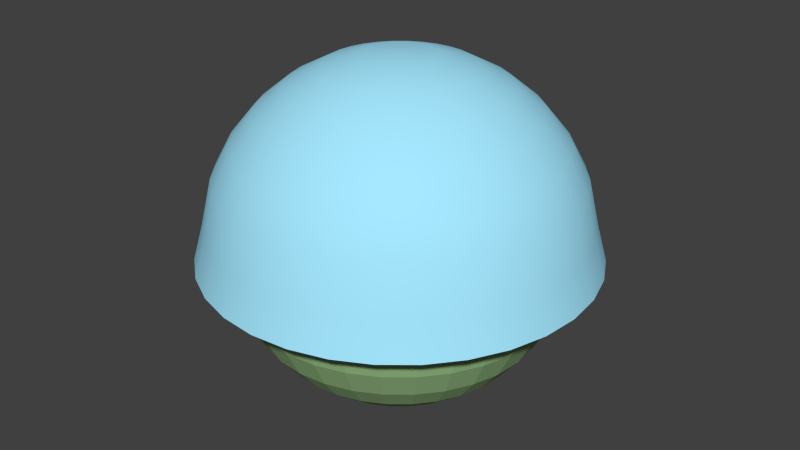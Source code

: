 # Source: skysphere.blend  (saved by Blender 2.69.0; exported with 4.5.12 LTS)
import bpy
from mathutils import Matrix  # noqa: F401  (used for matrix-valued properties, if any)

bpy.ops.wm.read_factory_settings(use_empty=True)
scene = bpy.context.scene
scene.name = 'Scene'

# ---- collections
col_collection_1 = bpy.data.collections.new('Collection 1'); scene.collection.children.link(col_collection_1)

# ---- materials (node trees are filled in below, after node groups)
mat_material = bpy.data.materials.new('Material')
mat_material.alpha_threshold = 0.0
mat_material.use_transparent_shadow = False
mat_material.diffuse_color = (1.0, 1.0, 1.0, 1.0)
mat_material.roughness = 0.5
mat_material.specular_intensity = 0.0
mat_material.line_color = (0.0, 0.0, 0.0, 1.0)
mat_material_003 = bpy.data.materials.new('Material.003')
mat_material_003.alpha_threshold = 0.0
mat_material_003.use_transparent_shadow = False
mat_material_003.diffuse_color = (1.0, 0.9956, 0.1813, 1.0)
mat_material_003.roughness = 0.5
mat_material_003.specular_intensity = 0.0
mat_material_003.line_color = (0.0, 0.0, 0.0, 1.0)
mat_material_002 = bpy.data.materials.new('Material.002')
mat_material_002.alpha_threshold = 0.0
mat_material_002.use_transparent_shadow = False
mat_material_002.diffuse_color = (0.3309, 0.5489, 0.2542, 1.0)
mat_material_002.roughness = 0.5
mat_material_002.specular_intensity = 0.0
mat_material_002.line_color = (0.0, 0.0, 0.0, 1.0)
mat_material_001 = bpy.data.materials.new('Material.001')
mat_material_001.alpha_threshold = 0.0
mat_material_001.use_transparent_shadow = False
mat_material_001.diffuse_color = (0.3777, 0.8046, 1.0, 1.0)
mat_material_001.roughness = 0.5
mat_material_001.specular_intensity = 0.0
mat_material_001.line_color = (0.0, 0.0, 0.0, 1.0)

# ---- material node trees

# ---- world
world_world = bpy.data.worlds.new('World'); scene.world = world_world
world_world.color = (0.05088, 0.05088, 0.05088)
world_world.use_sun_shadow = False
world_world.sun_shadow_jitter_overblur = 0.0
world_world.cycles.sampling_method = 'MANUAL'
world_world.cycles.sample_map_resolution = 256

# ---- meshes
me_plane_004 = bpy.data.meshes.new('Plane.004')
me_plane_004.from_pydata([(-0.7281, -0.04989, 0.3024), (-1.274, -0.3095, -0.05244), (-0.2533, 0.5507, -0.03727), (-0.6504, 0.407, -0.3739), (-0.8768, 0.09096, -0.1606), (-0.6381, 0.1612, 0.06955), (-1.117, -0.4564, 0.4326), (-1.298, -0.5275, 0.2892), (-0.03342, 0.8294, -0.1955), (-0.5904, 0.6291, -0.67), (0.1091, 1.065, -0.3935), (-0.114, 0.9996, -0.609), (0.1737, 1.237, -0.5949), (0.07244, 1.196, -0.6746), (-0.9815, -0.28, 0.3271), (-1.227, -0.3916, 0.1589)], [], [(4, 5, 2, 3), (1, 0, 5, 4), (14, 15, 7, 6), (3, 2, 8, 9), (9, 8, 10, 11), (11, 10, 12, 13), (0, 1, 15, 14)])
me_plane_004.materials.append(mat_material)
me_plane_004.use_remesh_preserve_volume = False
me_plane_004.use_remesh_preserve_attributes = False
me_plane_004.use_mirror_vertex_groups = False
me_plane_004.update()
me_plane_003 = bpy.data.meshes.new('Plane.003')
me_plane_003.from_pydata([(0.401, -0.9426, 0.3122), (-0.5705, -0.776, -0.7798), (0.01472, 0.618, 0.5666), (-1.065, 0.7357, -0.6779), (-0.4561, 0.2069, -0.1893), (0.1307, 0.1188, 0.4761), (0.2598, -1.569, -0.1463), (-0.1434, -1.394, -0.5506), (-0.1568, 1.055, 0.5618), (-1.043, 1.415, -0.3387), (-0.5435, 1.576, 0.3363), (-0.7313, 1.56, 0.1031), (-0.6446, -0.1774, -0.5931), (0.2507, -0.3139, 0.4211)], [], [(4, 5, 2, 3), (12, 13, 5, 4), (0, 1, 7, 6), (3, 2, 8, 9), (9, 8, 10, 11), (1, 0, 13, 12)])
me_plane_003.materials.append(mat_material)
me_plane_003.use_remesh_preserve_volume = False
me_plane_003.use_remesh_preserve_attributes = False
me_plane_003.use_mirror_vertex_groups = False
me_plane_003.update()
me_cylinder = bpy.data.meshes.new('Cylinder')
me_cylinder.from_pydata([(3.34e-08, -0.2754, 0.05359), (0.05321, -0.2703, 0.05262), (0.1044, -0.255, 0.04974), (0.1515, -0.2303, 0.04507), (0.1928, -0.1969, 0.03878), (0.2268, -0.1563, 0.03112), (0.252, -0.11, 0.02237), (0.2675, -0.05971, 0.01289), (0.2727, -0.007424, 0.003021), (0.2675, 0.04486, -0.006845), (0.252, 0.09513, -0.01633), (0.2268, 0.1415, -0.02507), (0.1928, 0.1821, -0.03274), (0.1515, 0.2154, -0.03903), (0.1044, 0.2402, -0.0437), (0.05321, 0.2554, -0.04658), (-5.547e-08, 0.2606, -0.04755), (-0.05321, 0.2554, -0.04658), (-0.1044, 0.2402, -0.0437), (-0.1515, 0.2154, -0.03903), (-0.1928, 0.1821, -0.03274), (-0.2268, 0.1415, -0.02507), (-0.252, 0.09513, -0.01633), (-0.2675, 0.04486, -0.006845), (-0.2727, -0.007424, 0.003021), (-0.2675, -0.05971, 0.01289), (-0.252, -0.11, 0.02237), (-0.2268, -0.1563, 0.03112), (-0.1928, -0.1969, 0.03878), (-0.1515, -0.2303, 0.04507), (-0.1044, -0.255, 0.04974), (-0.05321, -0.2703, 0.05262)], [], [(0, 1, 2, 3, 4, 5, 6, 7, 8, 9, 10, 11, 12, 13, 14, 15, 16, 17, 18, 19, 20, 21, 22, 23, 24, 25, 26, 27, 28, 29, 30, 31)])
me_cylinder.materials.append(mat_material_003)
me_cylinder.use_remesh_preserve_volume = False
me_cylinder.use_remesh_preserve_attributes = False
me_cylinder.use_mirror_vertex_groups = False
me_cylinder.update()
me_plane_002 = bpy.data.meshes.new('Plane.002')
me_plane_002.from_pydata([(-0.3713, -0.8202, -0.05583), (-1.029, -0.9484, -0.3348), (-0.4327, 0.6396, -0.08191), (-0.9822, 0.6749, -0.3151), (-0.7772, -0.02589, -0.2281), (-0.4217, -0.09284, -0.07723), (-0.387, -1.313, -0.06249), (-0.6283, -1.314, -0.1649), (-0.3795, 1.155, -0.05931), (-0.841, 1.14, -0.2552), (-0.382, 1.642, -0.06037), (-0.5464, 1.565, -0.1301), (-0.525, 2.057, -0.121), (-0.5808, 2.031, -0.1447)], [], [(4, 5, 2, 3), (1, 0, 5, 4), (0, 1, 7, 6), (3, 2, 8, 9), (9, 8, 10, 11), (11, 10, 12, 13)])
me_plane_002.materials.append(mat_material)
me_plane_002.use_remesh_preserve_volume = False
me_plane_002.use_remesh_preserve_attributes = False
me_plane_002.use_mirror_vertex_groups = False
me_plane_002.update()
me_plane_001 = bpy.data.meshes.new('Plane.001')
me_plane_001.from_pydata([(0.4307, -0.9303, 0.2913), (-1.359, -0.9576, -0.4683), (0.2172, 0.4056, 0.2007), (-0.8841, 0.4938, -0.2667), (-1.303, -0.02541, -0.4447), (0.1269, 0.01725, 0.1623), (0.168, -1.459, 0.1798), (-0.8069, -1.537, -0.234), (0.2008, 1.231, 0.1937), (-0.9773, 1.115, -0.3063), (-0.1754, 1.717, 0.03403), (-0.7199, 1.548, -0.1971)], [], [(4, 3, 2, 5), (1, 4, 5, 0), (0, 6, 7, 1), (3, 9, 8, 2), (9, 11, 10, 8)])
me_plane_001.materials.append(mat_material)
me_plane_001.use_remesh_preserve_volume = False
me_plane_001.use_remesh_preserve_attributes = False
me_plane_001.use_mirror_vertex_groups = False
me_plane_001.update()
me_plane = bpy.data.meshes.new('Plane')
me_plane.from_pydata([(0.4331, -0.9303, 0.2856), (-0.9907, -0.976, -0.3187), (0.2197, 0.4056, 0.195), (-1.065, 0.2138, -0.3501), (-0.7772, -0.02589, -0.2281), (0.1294, 0.01725, 0.1566), (0.1704, -1.369, 0.1741), (-0.5966, -1.32, -0.1515), (0.2032, 1.231, 0.188), (-0.6257, 1.16, -0.1638), (-0.173, 1.717, 0.02834), (-0.483, 1.655, -0.1032)], [], [(4, 5, 2, 3), (1, 0, 5, 4), (0, 1, 7, 6), (3, 2, 8, 9), (9, 8, 10, 11)])
me_plane.materials.append(mat_material)
me_plane.use_remesh_preserve_volume = False
me_plane.use_remesh_preserve_attributes = False
me_plane.use_mirror_vertex_groups = False
me_plane.update()
me_sphere_001 = bpy.data.meshes.new('Sphere.001')
me_sphere_001.from_pydata([(-1.0, 0.0, 7.55e-08), (-0.9808, 0.0, -0.1951), (-0.9239, 0.0, -0.3827), (-0.8315, 0.0, -0.5556), (-0.7071, 0.0, -0.7071), (-0.5556, 0.0, -0.8315), (-0.3827, 0.0, -0.9239), (-0.1951, 0.0, -0.9808), (-0.9808, 0.1951, 7.55e-08), (-0.9619, 0.1913, -0.1951), (-0.9061, 0.1802, -0.3827), (-0.8155, 0.1622, -0.5556), (-0.6935, 0.1379, -0.7071), (-0.5449, 0.1084, -0.8315), (-0.3753, 0.07466, -0.9239), (-0.1913, 0.03806, -0.9808), (-0.9239, 0.3827, 7.55e-08), (-0.9061, 0.3753, -0.1951), (-0.8536, 0.3536, -0.3827), (-0.7682, 0.3182, -0.5556), (-0.6533, 0.2706, -0.7071), (-0.5133, 0.2126, -0.8315), (-0.3536, 0.1464, -0.9239), (-0.1802, 0.07466, -0.9808), (-0.8315, 0.5556, 7.55e-08), (-0.8155, 0.5449, -0.1951), (-0.7682, 0.5133, -0.3827), (-0.6913, 0.4619, -0.5556), (-0.5879, 0.3928, -0.7071), (-0.4619, 0.3087, -0.8315), (-0.3182, 0.2126, -0.9239), (-0.1622, 0.1084, -0.9808), (-0.7071, 0.7071, 7.55e-08), (-0.6935, 0.6935, -0.1951), (-0.6533, 0.6533, -0.3827), (-0.5879, 0.5879, -0.5556), (-0.5, 0.5, -0.7071), (-0.3928, 0.3928, -0.8315), (-0.2706, 0.2706, -0.9239), (-0.1379, 0.1379, -0.9808), (-0.5556, 0.8315, 7.55e-08), (-0.5449, 0.8155, -0.1951), (-0.5133, 0.7682, -0.3827), (-0.4619, 0.6913, -0.5556), (-0.3928, 0.5879, -0.7071), (-0.3087, 0.4619, -0.8315), (-0.2126, 0.3182, -0.9239), (-0.1084, 0.1622, -0.9808), (-0.3827, 0.9239, 7.55e-08), (-0.3753, 0.9061, -0.1951), (-0.3536, 0.8536, -0.3827), (-0.3182, 0.7682, -0.5556), (-0.2706, 0.6533, -0.7071), (-0.2126, 0.5133, -0.8315), (-0.1464, 0.3536, -0.9239), (-0.07466, 0.1802, -0.9808), (-0.1951, 0.9808, 7.55e-08), (-0.1913, 0.9619, -0.1951), (-0.1802, 0.9061, -0.3827), (-0.1622, 0.8155, -0.5556), (-0.1379, 0.6935, -0.7071), (-0.1084, 0.5449, -0.8315), (-0.07466, 0.3753, -0.9239), (-0.03806, 0.1913, -0.9808), (3.788e-07, 1.0, 7.55e-08), (3.937e-07, 0.9808, -0.1951), (2.298e-07, 0.9239, -0.3827), (3.341e-07, 0.8315, -0.5556), (3.192e-07, 0.7071, -0.7071), (3.415e-07, 0.5556, -0.8315), (3.043e-07, 0.3827, -0.9239), (3.08e-07, 0.1951, -0.9808), (0.1951, 0.9808, 7.55e-08), (0.1913, 0.9619, -0.1951), (0.1802, 0.9061, -0.3827), (0.1622, 0.8155, -0.5556), (0.138, 0.6935, -0.7071), (0.1084, 0.5449, -0.8315), (0.07466, 0.3753, -0.9239), (0.03806, 0.1913, -0.9808), (0.3827, 0.9239, 7.55e-08), (0.3753, 0.9061, -0.1951), (0.3536, 0.8536, -0.3827), (0.3182, 0.7682, -0.5556), (0.2706, 0.6533, -0.7071), (0.2126, 0.5133, -0.8315), (0.1464, 0.3536, -0.9239), (0.07466, 0.1802, -0.9808), (0.5556, 0.8315, 7.55e-08), (0.5449, 0.8155, -0.1951), (0.5133, 0.7682, -0.3827), (0.4619, 0.6913, -0.5556), (0.3928, 0.5879, -0.7071), (0.3087, 0.4619, -0.8315), (0.2126, 0.3182, -0.9239), (0.1084, 0.1622, -0.9808), (0.7071, 0.7071, 7.55e-08), (0.6935, 0.6935, -0.1951), (0.6533, 0.6533, -0.3827), (0.5879, 0.5879, -0.5556), (0.5, 0.5, -0.7071), (0.3928, 0.3928, -0.8315), (0.2706, 0.2706, -0.9239), (0.138, 0.1379, -0.9808), (0.8315, 0.5556, 7.55e-08), (0.8155, 0.5449, -0.1951), (0.7682, 0.5133, -0.3827), (0.6913, 0.4619, -0.5556), (0.5879, 0.3928, -0.7071), (0.4619, 0.3087, -0.8315), (0.3182, 0.2126, -0.9239), (0.1622, 0.1084, -0.9808), (0.9239, 0.3827, 7.55e-08), (0.9061, 0.3753, -0.1951), (0.8536, 0.3536, -0.3827), (0.7682, 0.3182, -0.5556), (0.6533, 0.2706, -0.7071), (0.5133, 0.2126, -0.8315), (0.3536, 0.1464, -0.9239), (0.1802, 0.07466, -0.9808), (0.9808, 0.1951, 7.55e-08), (0.9619, 0.1913, -0.1951), (0.9061, 0.1802, -0.3827), (0.8155, 0.1622, -0.5556), (0.6935, 0.1379, -0.7071), (0.5449, 0.1084, -0.8315), (0.3753, 0.07466, -0.9239), (0.1913, 0.03806, -0.9808), (1.0, -1.003e-07, 7.55e-08), (0.9808, -8.544e-08, -0.1951), (0.9239, 6.357e-08, -0.3827), (0.8315, -8.544e-08, -0.5556), (0.7071, -2.584e-08, -0.7071), (0.5556, -1.094e-08, -0.8315), (0.3827, 3.964e-09, -0.9239), (0.1951, 3.964e-09, -0.9808), (0.9808, -0.1951, 7.55e-08), (0.9619, -0.1913, -0.1951), (0.9061, -0.1802, -0.3827), (0.8155, -0.1622, -0.5556), (0.6935, -0.1379, -0.7071), (0.5449, -0.1084, -0.8315), (0.3753, -0.07466, -0.9239), (0.1913, -0.03806, -0.9808), (0.9239, -0.3827, 7.55e-08), (0.9061, -0.3753, -0.1951), (0.8536, -0.3536, -0.3827), (0.7682, -0.3182, -0.5556), (0.6533, -0.2706, -0.7071), (0.5133, -0.2126, -0.8315), (0.3536, -0.1464, -0.9239), (0.1802, -0.07466, -0.9808), (0.8315, -0.5556, 7.55e-08), (0.8155, -0.5449, -0.1951), (0.7682, -0.5133, -0.3827), (0.6913, -0.4619, -0.5556), (0.5879, -0.3928, -0.7071), (0.4619, -0.3087, -0.8315), (0.3182, -0.2126, -0.9239), (0.1622, -0.1084, -0.9808), (0.7071, -0.7071, 7.55e-08), (0.6935, -0.6935, -0.1951), (0.6533, -0.6533, -0.3827), (0.5879, -0.5879, -0.5556), (0.5, -0.5, -0.7071), (0.3928, -0.3928, -0.8315), (0.2706, -0.2706, -0.9239), (0.1379, -0.1379, -0.9808), (0.5556, -0.8315, 7.55e-08), (0.5449, -0.8155, -0.1951), (0.5133, -0.7682, -0.3827), (0.4619, -0.6913, -0.5556), (0.3928, -0.5879, -0.7071), (0.3087, -0.4619, -0.8315), (0.2126, -0.3182, -0.9239), (0.1084, -0.1622, -0.9808), (3.258e-07, 0.0, -1.0), (0.3827, -0.9239, 7.55e-08), (0.3753, -0.9061, -0.1951), (0.3536, -0.8536, -0.3827), (0.3182, -0.7682, -0.5556), (0.2706, -0.6533, -0.7071), (0.2126, -0.5133, -0.8315), (0.1464, -0.3536, -0.9239), (0.07466, -0.1802, -0.9808), (0.1951, -0.9808, 7.55e-08), (0.1913, -0.9619, -0.1951), (0.1802, -0.9061, -0.3827), (0.1622, -0.8155, -0.5556), (0.1379, -0.6935, -0.7071), (0.1084, -0.5449, -0.8315), (0.07466, -0.3753, -0.9239), (0.03806, -0.1913, -0.9808), (1.404e-07, -1.0, 7.55e-08), (9.567e-08, -0.9808, -0.1951), (3.192e-07, -0.9239, -0.3827), (1.404e-07, -0.8315, -0.5556), (1.851e-07, -0.7071, -0.7071), (2.596e-07, -0.5556, -0.8315), (2.521e-07, -0.3827, -0.9239), (3.155e-07, -0.1951, -0.9808), (-0.1951, -0.9808, 7.55e-08), (-0.1913, -0.9619, -0.1951), (-0.1802, -0.9061, -0.3827), (-0.1622, -0.8155, -0.5556), (-0.1379, -0.6935, -0.7071), (-0.1084, -0.5449, -0.8315), (-0.07466, -0.3753, -0.9239), (-0.03806, -0.1913, -0.9808), (-0.3827, -0.9239, 7.55e-08), (-0.3753, -0.9061, -0.1951), (-0.3536, -0.8536, -0.3827), (-0.3182, -0.7682, -0.5556), (-0.2706, -0.6533, -0.7071), (-0.2126, -0.5133, -0.8315), (-0.1464, -0.3536, -0.9239), (-0.07466, -0.1802, -0.9808), (-0.5556, -0.8315, 7.55e-08), (-0.5449, -0.8155, -0.1951), (-0.5133, -0.7682, -0.3827), (-0.4619, -0.6913, -0.5556), (-0.3928, -0.5879, -0.7071), (-0.3087, -0.4619, -0.8315), (-0.2126, -0.3182, -0.9239), (-0.1084, -0.1622, -0.9808), (-0.7071, -0.7071, 7.55e-08), (-0.6935, -0.6935, -0.1951), (-0.6533, -0.6533, -0.3827), (-0.5879, -0.5879, -0.5556), (-0.5, -0.5, -0.7071), (-0.3928, -0.3928, -0.8315), (-0.2706, -0.2706, -0.9239), (-0.1379, -0.1379, -0.9808), (-0.8315, -0.5556, 7.55e-08), (-0.8155, -0.5449, -0.1951), (-0.7682, -0.5133, -0.3827), (-0.6913, -0.4619, -0.5556), (-0.5879, -0.3928, -0.7071), (-0.4619, -0.3087, -0.8315), (-0.3182, -0.2126, -0.9239), (-0.1622, -0.1084, -0.9808), (-0.9239, -0.3827, 7.55e-08), (-0.9061, -0.3753, -0.1951), (-0.8536, -0.3536, -0.3827), (-0.7682, -0.3182, -0.5556), (-0.6533, -0.2706, -0.7071), (-0.5133, -0.2126, -0.8315), (-0.3536, -0.1464, -0.9239), (-0.1802, -0.07466, -0.9808), (-0.9808, -0.1951, 7.55e-08), (-0.9619, -0.1913, -0.1951), (-0.9061, -0.1802, -0.3827), (-0.8155, -0.1622, -0.5556), (-0.6935, -0.1379, -0.7071), (-0.5449, -0.1084, -0.8315), (-0.3753, -0.07466, -0.9239), (-0.1913, -0.03806, -0.9808)], [], [(6, 14, 13, 5), (4, 12, 11, 3), (2, 10, 9, 1), (7, 15, 14, 6), (5, 13, 12, 4), (3, 11, 10, 2), (1, 9, 8, 0), (9, 17, 16, 8), (14, 22, 21, 13), (12, 20, 19, 11), (10, 18, 17, 9), (15, 23, 22, 14), (13, 21, 20, 12), (11, 19, 18, 10), (17, 25, 24, 16), (22, 30, 29, 21), (20, 28, 27, 19), (18, 26, 25, 17), (23, 31, 30, 22), (21, 29, 28, 20), (19, 27, 26, 18), (25, 33, 32, 24), (30, 38, 37, 29), (28, 36, 35, 27), (26, 34, 33, 25), (31, 39, 38, 30), (29, 37, 36, 28), (27, 35, 34, 26), (33, 41, 40, 32), (38, 46, 45, 37), (36, 44, 43, 35), (34, 42, 41, 33), (39, 47, 46, 38), (37, 45, 44, 36), (35, 43, 42, 34), (41, 49, 48, 40), (46, 54, 53, 45), (44, 52, 51, 43), (42, 50, 49, 41), (47, 55, 54, 46), (45, 53, 52, 44), (43, 51, 50, 42), (49, 57, 56, 48), (54, 62, 61, 53), (52, 60, 59, 51), (50, 58, 57, 49), (55, 63, 62, 54), (53, 61, 60, 52), (51, 59, 58, 50), (57, 65, 64, 56), (62, 70, 69, 61), (60, 68, 67, 59), (58, 66, 65, 57), (63, 71, 70, 62), (61, 69, 68, 60), (59, 67, 66, 58), (65, 73, 72, 64), (70, 78, 77, 69), (68, 76, 75, 67), (66, 74, 73, 65), (71, 79, 78, 70), (69, 77, 76, 68), (67, 75, 74, 66), (73, 81, 80, 72), (78, 86, 85, 77), (76, 84, 83, 75), (74, 82, 81, 73), (79, 87, 86, 78), (77, 85, 84, 76), (75, 83, 82, 74), (81, 89, 88, 80), (86, 94, 93, 85), (84, 92, 91, 83), (82, 90, 89, 81), (87, 95, 94, 86), (85, 93, 92, 84), (83, 91, 90, 82), (89, 97, 96, 88), (94, 102, 101, 93), (92, 100, 99, 91), (90, 98, 97, 89), (95, 103, 102, 94), (93, 101, 100, 92), (91, 99, 98, 90), (97, 105, 104, 96), (102, 110, 109, 101), (100, 108, 107, 99), (98, 106, 105, 97), (103, 111, 110, 102), (101, 109, 108, 100), (99, 107, 106, 98), (105, 113, 112, 104), (110, 118, 117, 109), (108, 116, 115, 107), (106, 114, 113, 105), (111, 119, 118, 110), (109, 117, 116, 108), (107, 115, 114, 106), (113, 121, 120, 112), (118, 126, 125, 117), (116, 124, 123, 115), (114, 122, 121, 113), (119, 127, 126, 118), (117, 125, 124, 116), (115, 123, 122, 114), (121, 129, 128, 120), (126, 134, 133, 125), (124, 132, 131, 123), (122, 130, 129, 121), (127, 135, 134, 126), (125, 133, 132, 124), (123, 131, 130, 122), (129, 137, 136, 128), (134, 142, 141, 133), (132, 140, 139, 131), (130, 138, 137, 129), (135, 143, 142, 134), (133, 141, 140, 132), (131, 139, 138, 130), (137, 145, 144, 136), (142, 150, 149, 141), (140, 148, 147, 139), (138, 146, 145, 137), (143, 151, 150, 142), (141, 149, 148, 140), (139, 147, 146, 138), (145, 153, 152, 144), (150, 158, 157, 149), (148, 156, 155, 147), (146, 154, 153, 145), (151, 159, 158, 150), (149, 157, 156, 148), (147, 155, 154, 146), (153, 161, 160, 152), (158, 166, 165, 157), (156, 164, 163, 155), (154, 162, 161, 153), (159, 167, 166, 158), (157, 165, 164, 156), (155, 163, 162, 154), (161, 169, 168, 160), (166, 174, 173, 165), (164, 172, 171, 163), (162, 170, 169, 161), (167, 175, 174, 166), (165, 173, 172, 164), (163, 171, 170, 162), (169, 178, 177, 168), (174, 183, 182, 173), (172, 181, 180, 171), (170, 179, 178, 169), (175, 184, 183, 174), (173, 182, 181, 172), (171, 180, 179, 170), (178, 186, 185, 177), (183, 191, 190, 182), (181, 189, 188, 180), (179, 187, 186, 178), (184, 192, 191, 183), (182, 190, 189, 181), (180, 188, 187, 179), (186, 194, 193, 185), (191, 199, 198, 190), (189, 197, 196, 188), (187, 195, 194, 186), (192, 200, 199, 191), (190, 198, 197, 189), (188, 196, 195, 187), (194, 202, 201, 193), (199, 207, 206, 198), (197, 205, 204, 196), (195, 203, 202, 194), (200, 208, 207, 199), (198, 206, 205, 197), (196, 204, 203, 195), (202, 210, 209, 201), (207, 215, 214, 206), (205, 213, 212, 204), (203, 211, 210, 202), (208, 216, 215, 207), (206, 214, 213, 205), (204, 212, 211, 203), (210, 218, 217, 209), (215, 223, 222, 214), (213, 221, 220, 212), (211, 219, 218, 210), (216, 224, 223, 215), (214, 222, 221, 213), (212, 220, 219, 211), (218, 226, 225, 217), (223, 231, 230, 222), (221, 229, 228, 220), (219, 227, 226, 218), (224, 232, 231, 223), (222, 230, 229, 221), (220, 228, 227, 219), (226, 234, 233, 225), (231, 239, 238, 230), (229, 237, 236, 228), (227, 235, 234, 226), (232, 240, 239, 231), (230, 238, 237, 229), (228, 236, 235, 227), (234, 242, 241, 233), (239, 247, 246, 238), (237, 245, 244, 236), (235, 243, 242, 234), (240, 248, 247, 239), (238, 246, 245, 237), (236, 244, 243, 235), (242, 250, 249, 241), (247, 255, 254, 246), (245, 253, 252, 244), (243, 251, 250, 242), (248, 256, 255, 247), (246, 254, 253, 245), (244, 252, 251, 243), (176, 15, 7), (176, 23, 15), (176, 31, 23), (176, 39, 31), (176, 47, 39), (176, 55, 47), (176, 63, 55), (176, 71, 63), (176, 79, 71), (176, 87, 79), (176, 95, 87), (176, 103, 95), (176, 111, 103), (176, 119, 111), (176, 127, 119), (176, 135, 127), (176, 143, 135), (176, 151, 143), (176, 159, 151), (176, 167, 159), (176, 175, 167), (176, 184, 175), (176, 192, 184), (176, 200, 192), (176, 208, 200), (176, 216, 208), (176, 224, 216), (176, 232, 224), (176, 240, 232), (176, 248, 240), (176, 256, 248), (250, 1, 0, 249), (176, 7, 256), (255, 6, 5, 254), (253, 4, 3, 252), (251, 2, 1, 250), (256, 7, 6, 255), (254, 5, 4, 253), (252, 3, 2, 251)])
me_sphere_001.materials.append(mat_material_002)
me_sphere_001.use_remesh_preserve_volume = False
me_sphere_001.use_remesh_preserve_attributes = False
me_sphere_001.use_mirror_vertex_groups = False
me_sphere_001.update()
me_sphere = bpy.data.meshes.new('Sphere')
me_sphere.from_pydata([(-1.377, -4.388e-07, 6.964), (-2.701, -4.388e-07, 6.562), (-3.922, -4.388e-07, 5.91), (-4.991, -4.388e-07, 5.032), (-5.869, -4.388e-07, 3.963), (-6.521, -4.388e-07, 2.742), (-6.923, -4.388e-07, 1.024), (-7.303, -4.617e-07, -0.353), (-1.351, 0.2687, 6.964), (-2.649, 0.527, 6.562), (-3.846, 0.7651, 5.91), (-4.895, 0.9737, 5.032), (-5.756, 1.145, 3.963), (-6.396, 1.272, 2.742), (-6.79, 1.351, 1.024), (-7.163, 1.425, -0.353), (-1.272, 0.527, 6.964), (-2.496, 1.034, 6.562), (-3.623, 1.501, 5.91), (-4.611, 1.91, 5.032), (-5.422, 2.246, 3.963), (-6.025, 2.496, 2.742), (-6.396, 2.649, 1.024), (-6.747, 2.795, -0.353), (-1.145, 0.7651, 6.964), (-2.246, 1.501, 6.562), (-3.261, 2.179, 5.91), (-4.15, 2.773, 5.032), (-4.88, 3.261, 3.963), (-5.422, 3.623, 2.742), (-5.756, 3.846, 1.024), (-6.072, 4.057, -0.353), (-0.9737, 0.9737, 6.964), (-1.91, 1.91, 6.562), (-2.773, 2.773, 5.91), (-3.529, 3.529, 5.032), (-4.15, 4.15, 3.963), (-4.611, 4.611, 2.742), (-4.895, 4.895, 1.024), (-5.164, 5.164, -0.353), (-0.7651, 1.145, 6.964), (-1.501, 2.246, 6.562), (-2.179, 3.261, 5.91), (-2.773, 4.15, 5.032), (-3.261, 4.88, 3.963), (-3.623, 5.422, 2.742), (-3.846, 5.756, 1.024), (-4.057, 6.072, -0.353), (-0.527, 1.272, 6.964), (-1.034, 2.496, 6.562), (-1.501, 3.623, 5.91), (-1.91, 4.611, 5.032), (-2.246, 5.422, 3.963), (-2.496, 6.025, 2.742), (-2.649, 6.396, 1.024), (-2.795, 6.747, -0.353), (-0.2687, 1.351, 6.964), (-0.527, 2.649, 6.562), (-0.7651, 3.846, 5.91), (-0.9737, 4.895, 5.032), (-1.145, 5.756, 3.963), (-1.272, 6.396, 2.742), (-1.351, 6.79, 1.024), (-1.425, 7.163, -0.353), (6.728e-07, 1.377, 6.964), (6.202e-07, 2.701, 6.562), (5.676e-07, 3.922, 5.91), (6.202e-07, 4.991, 5.032), (7.254e-07, 5.869, 3.963), (3.047e-07, 6.521, 2.742), (1.146e-06, 6.923, 1.024), (1.07e-06, 7.303, -0.353), (0.2687, 1.351, 6.964), (0.527, 2.649, 6.562), (0.7651, 3.846, 5.91), (0.9737, 4.895, 5.032), (1.145, 5.756, 3.963), (1.272, 6.396, 2.742), (1.351, 6.79, 1.024), (1.425, 7.163, -0.353), (0.527, 1.272, 6.964), (1.034, 2.496, 6.562), (1.501, 3.623, 5.91), (1.91, 4.611, 5.032), (2.246, 5.422, 3.963), (2.496, 6.025, 2.742), (2.649, 6.396, 1.024), (2.795, 6.747, -0.353), (0.7651, 1.145, 6.964), (1.501, 2.246, 6.562), (2.179, 3.261, 5.91), (2.773, 4.15, 5.032), (3.261, 4.88, 3.963), (3.623, 5.422, 2.742), (3.846, 5.756, 1.024), (4.057, 6.072, -0.353), (0.9737, 0.9737, 6.964), (1.91, 1.91, 6.562), (2.773, 2.773, 5.91), (3.529, 3.529, 5.032), (4.15, 4.15, 3.963), (4.611, 4.611, 2.742), (4.895, 4.895, 1.024), (5.164, 5.164, -0.353), (1.145, 0.7651, 6.964), (2.246, 1.501, 6.562), (3.261, 2.179, 5.91), (4.15, 2.773, 5.032), (4.88, 3.261, 3.963), (5.422, 3.623, 2.742), (5.756, 3.846, 1.024), (6.072, 4.057, -0.353), (1.272, 0.527, 6.964), (2.496, 1.034, 6.562), (3.623, 1.501, 5.91), (4.611, 1.91, 5.032), (5.422, 2.246, 3.963), (6.025, 2.496, 2.742), (6.396, 2.649, 1.024), (6.747, 2.795, -0.353), (1.351, 0.2687, 6.964), (2.649, 0.527, 6.562), (3.846, 0.7651, 5.91), (4.895, 0.9737, 5.032), (5.756, 1.145, 3.963), (6.396, 1.272, 2.742), (6.79, 1.351, 1.024), (7.163, 1.425, -0.353), (1.377, -4.897e-07, 6.964), (2.701, -1.478e-07, 6.562), (3.922, -2.53e-07, 5.91), (4.991, -6.211e-07, 5.032), (5.869, -1.042e-06, 3.963), (6.521, 9.949e-09, 2.742), (6.923, -1.042e-06, 1.024), (7.303, -1.195e-06, -0.353), (1.351, -0.2687, 6.964), (2.649, -0.527, 6.562), (3.846, -0.7651, 5.91), (4.895, -0.9737, 5.032), (5.756, -1.145, 3.963), (6.396, -1.272, 2.742), (6.79, -1.351, 1.024), (7.163, -1.425, -0.353), (1.272, -0.527, 6.964), (2.496, -1.034, 6.562), (3.623, -1.501, 5.91), (4.611, -1.91, 5.032), (5.422, -2.246, 3.963), (6.025, -2.496, 2.742), (6.396, -2.649, 1.024), (6.747, -2.795, -0.353), (1.145, -0.7651, 6.964), (2.246, -1.501, 6.562), (3.261, -2.179, 5.91), (4.15, -2.773, 5.032), (4.88, -3.261, 3.963), (5.422, -3.623, 2.742), (5.756, -3.846, 1.024), (6.072, -4.057, -0.353), (0.9737, -0.9737, 6.964), (1.91, -1.91, 6.562), (2.773, -2.773, 5.91), (3.529, -3.529, 5.032), (4.15, -4.15, 3.963), (4.611, -4.611, 2.742), (4.895, -4.895, 1.024), (5.164, -5.164, -0.353), (0.7651, -1.145, 6.964), (1.501, -2.246, 6.562), (2.179, -3.261, 5.91), (2.773, -4.15, 5.032), (3.261, -4.88, 3.963), (3.623, -5.422, 2.742), (3.846, -5.756, 1.024), (4.057, -6.072, -0.353), (0.527, -1.272, 6.964), (1.034, -2.496, 6.562), (1.501, -3.623, 5.91), (1.91, -4.611, 5.032), (2.246, -5.422, 3.963), (2.496, -6.025, 2.742), (2.649, -6.396, 1.024), (2.795, -6.747, -0.353), (0.2687, -1.351, 6.964), (0.527, -2.649, 6.562), (0.7651, -3.846, 5.91), (0.9737, -4.895, 5.032), (1.145, -5.756, 3.963), (1.272, -6.396, 2.742), (1.351, -6.79, 1.024), (1.425, -7.163, -0.353), (5.676e-07, -1.377, 6.964), (3.573e-07, -2.701, 6.562), (3.573e-07, -3.922, 5.91), (-3.264e-07, -4.991, 5.032), (-6.42e-07, -5.869, 3.963), (6.202e-07, -6.521, 2.742), (-9.575e-07, -6.923, 1.024), (-6.713e-07, -7.303, -0.353), (-0.2687, -1.351, 6.964), (-0.527, -2.649, 6.562), (-0.7651, -3.846, 5.91), (-0.9737, -4.895, 5.032), (-1.145, -5.756, 3.963), (-1.272, -6.396, 2.742), (-1.351, -6.79, 1.024), (-1.425, -7.163, -0.353), (-0.527, -1.272, 6.964), (-1.034, -2.496, 6.562), (-1.501, -3.623, 5.91), (-1.91, -4.611, 5.032), (-2.246, -5.422, 3.963), (-2.496, -6.025, 2.742), (-2.649, -6.396, 1.024), (-2.795, -6.747, -0.353), (-0.7651, -1.145, 6.964), (-1.501, -2.246, 6.562), (-2.179, -3.261, 5.91), (-2.773, -4.15, 5.032), (-3.261, -4.88, 3.963), (-3.623, -5.422, 2.742), (-3.846, -5.756, 1.024), (-4.057, -6.072, -0.353), (-0.9737, -0.9737, 6.964), (-1.91, -1.91, 6.562), (-2.773, -2.773, 5.91), (-3.529, -3.529, 5.032), (-4.15, -4.15, 3.963), (-4.611, -4.611, 2.742), (-4.895, -4.895, 1.024), (-5.164, -5.164, -0.353), (-1.145, -0.7651, 6.964), (-2.246, -1.501, 6.562), (-3.261, -2.179, 5.91), (-4.15, -2.773, 5.032), (-4.88, -3.261, 3.963), (-5.422, -3.623, 2.742), (-5.756, -3.846, 1.024), (-6.072, -4.057, -0.353), (-1.458e-06, -1.319e-06, 7.026), (-1.272, -0.527, 6.964), (-2.496, -1.034, 6.562), (-3.623, -1.501, 5.91), (-4.611, -1.91, 5.032), (-5.422, -2.246, 3.963), (-6.025, -2.496, 2.742), (-6.396, -2.649, 1.024), (-6.747, -2.795, -0.353), (-1.351, -0.2687, 6.964), (-2.649, -0.527, 6.562), (-3.846, -0.7651, 5.91), (-4.895, -0.9737, 5.032), (-5.756, -1.145, 3.963), (-6.396, -1.272, 2.742), (-6.79, -1.351, 1.024), (-7.163, -1.425, -0.353)], [], [(3, 11, 10, 2), (1, 9, 8, 0), (6, 14, 13, 5), (4, 12, 11, 3), (2, 10, 9, 1), (7, 15, 14, 6), (5, 13, 12, 4), (15, 23, 22, 14), (13, 21, 20, 12), (11, 19, 18, 10), (9, 17, 16, 8), (14, 22, 21, 13), (12, 20, 19, 11), (10, 18, 17, 9), (23, 31, 30, 22), (21, 29, 28, 20), (19, 27, 26, 18), (17, 25, 24, 16), (22, 30, 29, 21), (20, 28, 27, 19), (18, 26, 25, 17), (31, 39, 38, 30), (29, 37, 36, 28), (27, 35, 34, 26), (25, 33, 32, 24), (30, 38, 37, 29), (28, 36, 35, 27), (26, 34, 33, 25), (39, 47, 46, 38), (37, 45, 44, 36), (35, 43, 42, 34), (33, 41, 40, 32), (38, 46, 45, 37), (36, 44, 43, 35), (34, 42, 41, 33), (47, 55, 54, 46), (45, 53, 52, 44), (43, 51, 50, 42), (41, 49, 48, 40), (46, 54, 53, 45), (44, 52, 51, 43), (42, 50, 49, 41), (55, 63, 62, 54), (53, 61, 60, 52), (51, 59, 58, 50), (49, 57, 56, 48), (54, 62, 61, 53), (52, 60, 59, 51), (50, 58, 57, 49), (63, 71, 70, 62), (61, 69, 68, 60), (59, 67, 66, 58), (57, 65, 64, 56), (62, 70, 69, 61), (60, 68, 67, 59), (58, 66, 65, 57), (71, 79, 78, 70), (69, 77, 76, 68), (67, 75, 74, 66), (65, 73, 72, 64), (70, 78, 77, 69), (68, 76, 75, 67), (66, 74, 73, 65), (79, 87, 86, 78), (77, 85, 84, 76), (75, 83, 82, 74), (73, 81, 80, 72), (78, 86, 85, 77), (76, 84, 83, 75), (74, 82, 81, 73), (87, 95, 94, 86), (85, 93, 92, 84), (83, 91, 90, 82), (81, 89, 88, 80), (86, 94, 93, 85), (84, 92, 91, 83), (82, 90, 89, 81), (95, 103, 102, 94), (93, 101, 100, 92), (91, 99, 98, 90), (89, 97, 96, 88), (94, 102, 101, 93), (92, 100, 99, 91), (90, 98, 97, 89), (103, 111, 110, 102), (101, 109, 108, 100), (99, 107, 106, 98), (97, 105, 104, 96), (102, 110, 109, 101), (100, 108, 107, 99), (98, 106, 105, 97), (111, 119, 118, 110), (109, 117, 116, 108), (107, 115, 114, 106), (105, 113, 112, 104), (110, 118, 117, 109), (108, 116, 115, 107), (106, 114, 113, 105), (119, 127, 126, 118), (117, 125, 124, 116), (115, 123, 122, 114), (113, 121, 120, 112), (118, 126, 125, 117), (116, 124, 123, 115), (114, 122, 121, 113), (127, 135, 134, 126), (125, 133, 132, 124), (123, 131, 130, 122), (121, 129, 128, 120), (126, 134, 133, 125), (124, 132, 131, 123), (122, 130, 129, 121), (135, 143, 142, 134), (133, 141, 140, 132), (131, 139, 138, 130), (129, 137, 136, 128), (134, 142, 141, 133), (132, 140, 139, 131), (130, 138, 137, 129), (143, 151, 150, 142), (141, 149, 148, 140), (139, 147, 146, 138), (137, 145, 144, 136), (142, 150, 149, 141), (140, 148, 147, 139), (138, 146, 145, 137), (151, 159, 158, 150), (149, 157, 156, 148), (147, 155, 154, 146), (145, 153, 152, 144), (150, 158, 157, 149), (148, 156, 155, 147), (146, 154, 153, 145), (159, 167, 166, 158), (157, 165, 164, 156), (155, 163, 162, 154), (153, 161, 160, 152), (158, 166, 165, 157), (156, 164, 163, 155), (154, 162, 161, 153), (167, 175, 174, 166), (165, 173, 172, 164), (163, 171, 170, 162), (161, 169, 168, 160), (166, 174, 173, 165), (164, 172, 171, 163), (162, 170, 169, 161), (175, 183, 182, 174), (173, 181, 180, 172), (171, 179, 178, 170), (169, 177, 176, 168), (174, 182, 181, 173), (172, 180, 179, 171), (170, 178, 177, 169), (183, 191, 190, 182), (181, 189, 188, 180), (179, 187, 186, 178), (177, 185, 184, 176), (182, 190, 189, 181), (180, 188, 187, 179), (178, 186, 185, 177), (191, 199, 198, 190), (189, 197, 196, 188), (187, 195, 194, 186), (185, 193, 192, 184), (190, 198, 197, 189), (188, 196, 195, 187), (186, 194, 193, 185), (199, 207, 206, 198), (197, 205, 204, 196), (195, 203, 202, 194), (193, 201, 200, 192), (198, 206, 205, 197), (196, 204, 203, 195), (194, 202, 201, 193), (207, 215, 214, 206), (205, 213, 212, 204), (203, 211, 210, 202), (201, 209, 208, 200), (206, 214, 213, 205), (204, 212, 211, 203), (202, 210, 209, 201), (215, 223, 222, 214), (213, 221, 220, 212), (211, 219, 218, 210), (209, 217, 216, 208), (214, 222, 221, 213), (212, 220, 219, 211), (210, 218, 217, 209), (223, 231, 230, 222), (221, 229, 228, 220), (219, 227, 226, 218), (217, 225, 224, 216), (222, 230, 229, 221), (220, 228, 227, 219), (218, 226, 225, 217), (231, 239, 238, 230), (229, 237, 236, 228), (227, 235, 234, 226), (225, 233, 232, 224), (230, 238, 237, 229), (228, 236, 235, 227), (226, 234, 233, 225), (239, 248, 247, 238), (237, 246, 245, 236), (235, 244, 243, 234), (233, 242, 241, 232), (238, 247, 246, 237), (236, 245, 244, 235), (234, 243, 242, 233), (248, 256, 255, 247), (246, 254, 253, 245), (244, 252, 251, 243), (242, 250, 249, 241), (247, 255, 254, 246), (245, 253, 252, 244), (243, 251, 250, 242), (0, 8, 240), (8, 16, 240), (16, 24, 240), (24, 32, 240), (32, 40, 240), (40, 48, 240), (48, 56, 240), (56, 64, 240), (64, 72, 240), (72, 80, 240), (80, 88, 240), (88, 96, 240), (96, 104, 240), (104, 112, 240), (112, 120, 240), (120, 128, 240), (128, 136, 240), (136, 144, 240), (144, 152, 240), (152, 160, 240), (160, 168, 240), (168, 176, 240), (176, 184, 240), (184, 192, 240), (192, 200, 240), (200, 208, 240), (208, 216, 240), (216, 224, 240), (224, 232, 240), (232, 241, 240), (241, 249, 240), (256, 7, 6, 255), (254, 5, 4, 253), (252, 3, 2, 251), (250, 1, 0, 249), (255, 6, 5, 254), (253, 4, 3, 252), (251, 2, 1, 250), (249, 0, 240)])
me_sphere.polygons.foreach_set('use_smooth', [True] * 256)
me_sphere.materials.append(mat_material_001)
me_sphere.use_remesh_preserve_volume = False
me_sphere.use_remesh_preserve_attributes = False
me_sphere.use_mirror_vertex_groups = False
me_sphere.update()

# ---- objects
ob_plane_004 = bpy.data.objects.new('Plane.004', me_plane_004)
ob_plane_003 = bpy.data.objects.new('Plane.003', me_plane_003)
ob_cylinder = bpy.data.objects.new('Cylinder', me_cylinder)
ob_plane_002 = bpy.data.objects.new('Plane.002', me_plane_002)
ob_plane_001 = bpy.data.objects.new('Plane.001', me_plane_001)
ob_plane = bpy.data.objects.new('Plane', me_plane)
ob_sphere_001 = bpy.data.objects.new('Sphere.001', me_sphere_001)
ob_sphere = bpy.data.objects.new('Sphere', me_sphere)

# ---- transforms, parenting, visibility, modifiers, constraints
ob_plane_004.location = (18.87, -14.22, 22.32)
ob_plane_004.rotation_euler = (0.3813, 3.354, 2.028)
ob_plane_004.scale = (2.256, 2.256, 2.256)
ob_plane_004.lineart.crease_threshold = 0.0
ob_plane_003.location = (-3.361, 22.77, 16.1)
ob_plane_003.rotation_euler = (-0.178, 3.105, -1.352)
ob_plane_003.scale = (2.256, 2.256, 2.256)
ob_plane_003.lineart.crease_threshold = 0.0
ob_cylinder.location = (6.134e-15, -2.549, 27.62)
ob_cylinder.rotation_euler = (0.1575, 3.484e-17, 2.75e-18)
ob_cylinder.scale = (-9.249, -9.249, -9.249)
ob_cylinder.lineart.crease_threshold = 0.0
ob_plane_002.location = (-11.51, -17.85, 20.34)
ob_plane_002.rotation_euler = (-2.556e-07, 2.758, 0.7426)
ob_plane_002.scale = (2.256, 2.256, 2.256)
ob_plane_002.lineart.crease_threshold = 0.0
ob_plane_001.location = (22.79, 10.41, 15.65)
ob_plane_001.rotation_euler = (-0.05753, 1.469, 0.5046)
ob_plane_001.scale = (2.256, 2.256, 2.256)
ob_plane_001.lineart.crease_threshold = 0.0
ob_plane.location = (-28.3, -2.65, 12.6)
ob_plane.rotation_euler = (-2.983e-07, 2.448, -1.39e-07)
ob_plane.scale = (2.256, 2.256, 2.256)
ob_plane.lineart.crease_threshold = 0.0
ob_sphere_001.location = (1.363, -2.65, -5.647)
ob_sphere_001.scale = (33.59, 33.59, 33.59)
ob_sphere_001.lineart.crease_threshold = 0.0
ob_sphere.location = (1.363, -2.65, -8.831)
ob_sphere.scale = (5.316, 5.316, 5.316)
ob_sphere.lineart.crease_threshold = 0.0

# ---- collection membership
col_collection_1.objects.link(ob_plane_004)
col_collection_1.objects.link(ob_plane_003)
col_collection_1.objects.link(ob_cylinder)
col_collection_1.objects.link(ob_plane_002)
col_collection_1.objects.link(ob_plane_001)
col_collection_1.objects.link(ob_plane)
col_collection_1.objects.link(ob_sphere_001)
col_collection_1.objects.link(ob_sphere)

# ---- scene / render settings (as saved in the file)
scene.frame_start = 1; scene.frame_end = 250; scene.frame_set(1)
scene.render.engine = 'BLENDER_EEVEE_NEXT'
scene.render.image_settings.compression = 90
scene.render.resolution_percentage = 50
scene.render.dither_intensity = 0.0
scene.cycles.use_denoising = False
scene.cycles.samples = 10
scene.cycles.sampling_pattern = 'TABULATED_SOBOL'
scene.cycles.light_sampling_threshold = 0.0
scene.cycles.use_adaptive_sampling = False
scene.cycles.use_light_tree = False
scene.cycles.blur_glossy = 0.0
scene.cycles.volume_bounces = 1
scene.cycles.pixel_filter_type = 'GAUSSIAN'
scene.cycles.sample_clamp_indirect = 0.0
scene.view_settings.view_transform = 'Standard'
bpy.context.view_layer.update()

# ---- added for rendering (the .blend has no active camera and no usable light): camera, sun
cam_auto = bpy.data.cameras.new('AutoCamera')
cam_auto.lens = 50.0
cam_auto.sensor_width = 36.0
cam_auto.clip_end = 2095.15
ob_auto_camera = bpy.data.objects.new('AutoCamera', cam_auto)
scene.collection.objects.link(ob_auto_camera)
ob_auto_camera.location = (120.745, -145.909, 90.1487)
ob_auto_camera.rotation_euler = (1.09748, -7.21219e-08, 0.694738)
scene.camera = ob_auto_camera
light_auto_sun = bpy.data.lights.new('AutoSun', 'SUN')
light_auto_sun.energy = 3.0
light_auto_sun.angle = 0.0523599
ob_auto_sun = bpy.data.objects.new('AutoSun', light_auto_sun)
scene.collection.objects.link(ob_auto_sun)
ob_auto_sun.rotation_euler = (0.872665, 0.174533, 0.523599)
bpy.context.view_layer.update()
